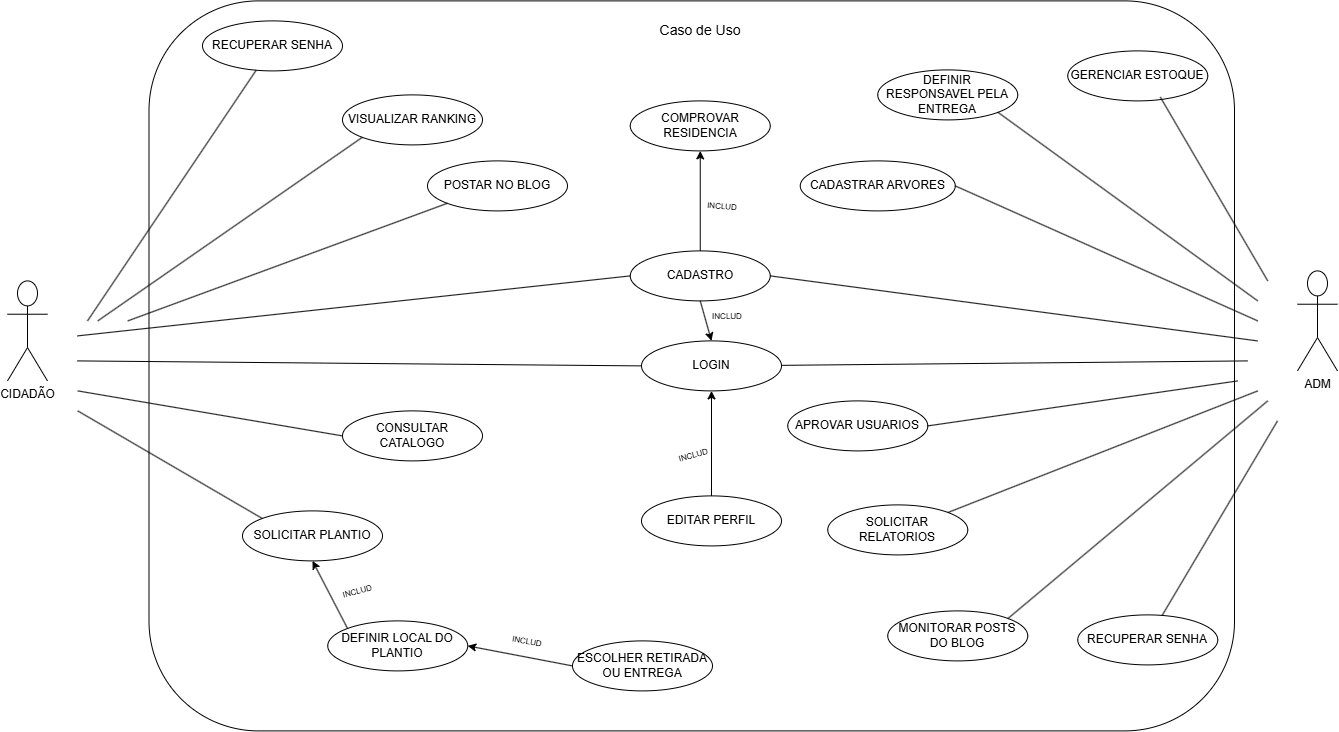

The diagram above was exported from draw.io. Its source (the exported page's mxGraphModel, read from the mxfile embedded in the PNG):
<mxGraphModel dx="366" dy="1110" grid="1" gridSize="10" guides="1" tooltips="1" connect="1" arrows="1" fold="1" page="1" pageScale="1" pageWidth="827" pageHeight="1169" math="0" shadow="0">
  <root>
    <mxCell id="0" />
    <mxCell id="1" parent="0" />
    <mxCell id="GRl7oi5T64gm0pxhg6_R-75" parent="1" style="rounded=1;whiteSpace=wrap;html=1;movable=0;resizable=0;rotatable=0;deletable=0;editable=0;locked=1;connectable=0;" value="" vertex="1">
      <mxGeometry height="730" width="1085.5" x="1861.5" y="800" as="geometry" />
    </mxCell>
    <mxCell id="GRl7oi5T64gm0pxhg6_R-76" parent="1" style="text;html=1;whiteSpace=wrap;strokeColor=none;fillColor=none;align=center;verticalAlign=middle;rounded=0;" value="&lt;font style=&quot;font-size: 14px;&quot;&gt;Caso de Uso&lt;/font&gt;" vertex="1">
      <mxGeometry height="20" width="240" x="2292.75" y="820" as="geometry" />
    </mxCell>
    <mxCell id="GRl7oi5T64gm0pxhg6_R-77" parent="1" style="shape=umlActor;verticalLabelPosition=bottom;verticalAlign=top;html=1;outlineConnect=0;" value="ADM" vertex="1">
      <mxGeometry height="100" width="40" x="3010" y="1070" as="geometry" />
    </mxCell>
    <mxCell id="GRl7oi5T64gm0pxhg6_R-78" parent="1" style="ellipse;whiteSpace=wrap;html=1;" value="CADASTRO" vertex="1">
      <mxGeometry height="50" width="140" x="2342.75" y="1050" as="geometry" />
    </mxCell>
    <mxCell id="GRl7oi5T64gm0pxhg6_R-79" parent="1" style="shape=umlActor;verticalLabelPosition=bottom;verticalAlign=top;html=1;outlineConnect=0;" value="CIDADÃO" vertex="1">
      <mxGeometry height="100" width="40" x="1720" y="1080" as="geometry" />
    </mxCell>
    <mxCell id="GRl7oi5T64gm0pxhg6_R-80" parent="1" style="ellipse;whiteSpace=wrap;html=1;" value="LOGIN" vertex="1">
      <mxGeometry height="50" width="140" x="2354" y="1140" as="geometry" />
    </mxCell>
    <mxCell id="GRl7oi5T64gm0pxhg6_R-81" parent="1" style="ellipse;whiteSpace=wrap;html=1;" value="EDITAR PERFIL" vertex="1">
      <mxGeometry height="50" width="140" x="2354" y="1295" as="geometry" />
    </mxCell>
    <mxCell id="GRl7oi5T64gm0pxhg6_R-82" parent="1" style="ellipse;whiteSpace=wrap;html=1;" value="COMPROVAR RESIDENCIA" vertex="1">
      <mxGeometry height="50" width="140" x="2342.75" y="900" as="geometry" />
    </mxCell>
    <mxCell id="GRl7oi5T64gm0pxhg6_R-83" edge="1" parent="1" style="endArrow=none;html=1;rounded=0;entryX=0;entryY=0.5;entryDx=0;entryDy=0;" target="GRl7oi5T64gm0pxhg6_R-80" value="">
      <mxGeometry height="50" relative="1" width="50" as="geometry">
        <mxPoint x="1790" y="1160" as="sourcePoint" />
        <mxPoint x="2236" y="1339" as="targetPoint" />
      </mxGeometry>
    </mxCell>
    <mxCell id="GRl7oi5T64gm0pxhg6_R-84" edge="1" parent="1" style="endArrow=none;html=1;rounded=0;entryX=0;entryY=0.5;entryDx=0;entryDy=0;" target="GRl7oi5T64gm0pxhg6_R-78" value="">
      <mxGeometry height="50" relative="1" width="50" as="geometry">
        <mxPoint x="1790" y="1135" as="sourcePoint" />
        <mxPoint x="2286" y="1359" as="targetPoint" />
      </mxGeometry>
    </mxCell>
    <mxCell id="GRl7oi5T64gm0pxhg6_R-85" parent="1" style="text;html=1;whiteSpace=wrap;strokeColor=none;fillColor=none;align=center;verticalAlign=middle;rounded=0;rotation=4;" value="&lt;font style=&quot;font-size: 8px;&quot;&gt;INCLUD&lt;/font&gt;" vertex="1">
      <mxGeometry height="10" width="20" x="2425" y="1000" as="geometry" />
    </mxCell>
    <mxCell id="GRl7oi5T64gm0pxhg6_R-86" edge="1" parent="1" source="GRl7oi5T64gm0pxhg6_R-78" style="endArrow=classic;html=1;rounded=0;exitX=0.5;exitY=0;exitDx=0;exitDy=0;entryX=0.5;entryY=1;entryDx=0;entryDy=0;" target="GRl7oi5T64gm0pxhg6_R-82" value="">
      <mxGeometry height="50" relative="1" width="50" as="geometry">
        <mxPoint x="2360.0033982822015" y="1025.0021804175294" as="sourcePoint" />
        <mxPoint x="2360.0033982822015" y="1045.0021804175294" as="targetPoint" />
      </mxGeometry>
    </mxCell>
    <mxCell id="GRl7oi5T64gm0pxhg6_R-87" parent="1" style="text;html=1;whiteSpace=wrap;strokeColor=none;fillColor=none;align=center;verticalAlign=middle;rounded=0;rotation=0;" value="&lt;font style=&quot;font-size: 8px;&quot;&gt;INCLUD&lt;/font&gt;" vertex="1">
      <mxGeometry height="10" width="20" x="2430.26" y="1110" as="geometry" />
    </mxCell>
    <mxCell id="GRl7oi5T64gm0pxhg6_R-88" edge="1" parent="1" source="GRl7oi5T64gm0pxhg6_R-78" style="endArrow=classic;html=1;rounded=0;exitX=0.5;exitY=1;exitDx=0;exitDy=0;entryX=0.5;entryY=0;entryDx=0;entryDy=0;" target="GRl7oi5T64gm0pxhg6_R-80" value="">
      <mxGeometry height="50" relative="1" width="50" as="geometry">
        <Array as="points" />
        <mxPoint x="2394.75" y="1135" as="sourcePoint" />
        <mxPoint x="2394.75" y="1135" as="targetPoint" />
      </mxGeometry>
    </mxCell>
    <mxCell id="GRl7oi5T64gm0pxhg6_R-89" edge="1" parent="1" source="GRl7oi5T64gm0pxhg6_R-80" style="endArrow=none;html=1;rounded=0;" value="">
      <mxGeometry height="50" relative="1" width="50" as="geometry">
        <mxPoint x="2500" y="1255" as="sourcePoint" />
        <mxPoint x="2960" y="1160" as="targetPoint" />
      </mxGeometry>
    </mxCell>
    <mxCell id="GRl7oi5T64gm0pxhg6_R-90" edge="1" parent="1" source="GRl7oi5T64gm0pxhg6_R-78" style="endArrow=none;html=1;rounded=0;exitX=1;exitY=0.5;exitDx=0;exitDy=0;" value="">
      <mxGeometry height="50" relative="1" width="50" as="geometry">
        <mxPoint x="2470" y="1140" as="sourcePoint" />
        <mxPoint x="2970" y="1140" as="targetPoint" />
      </mxGeometry>
    </mxCell>
    <mxCell id="GRl7oi5T64gm0pxhg6_R-91" parent="1" style="ellipse;whiteSpace=wrap;html=1;" value="RECUPERAR SENHA" vertex="1">
      <mxGeometry height="50" width="140" x="2790.26" y="1414" as="geometry" />
    </mxCell>
    <mxCell id="GRl7oi5T64gm0pxhg6_R-92" edge="1" parent="1" source="GRl7oi5T64gm0pxhg6_R-91" style="endArrow=none;html=1;rounded=0;" value="">
      <mxGeometry height="50" relative="1" width="50" as="geometry">
        <mxPoint x="2120" y="1302.5" as="sourcePoint" />
        <mxPoint x="2990" y="1220" as="targetPoint" />
      </mxGeometry>
    </mxCell>
    <mxCell id="GRl7oi5T64gm0pxhg6_R-93" parent="1" style="ellipse;whiteSpace=wrap;html=1;" value="RECUPERAR SENHA" vertex="1">
      <mxGeometry height="50" width="140" x="1915" y="820" as="geometry" />
    </mxCell>
    <mxCell id="GRl7oi5T64gm0pxhg6_R-94" edge="1" parent="1" source="GRl7oi5T64gm0pxhg6_R-93" style="endArrow=none;html=1;rounded=0;" value="">
      <mxGeometry height="50" relative="1" width="50" as="geometry">
        <mxPoint x="1370" y="942.5" as="sourcePoint" />
        <mxPoint x="1800" y="1120" as="targetPoint" />
      </mxGeometry>
    </mxCell>
    <mxCell id="GRl7oi5T64gm0pxhg6_R-95" parent="1" style="ellipse;whiteSpace=wrap;html=1;" value="VISUALIZAR RANKING" vertex="1">
      <mxGeometry height="50" width="140" x="2055" y="894" as="geometry" />
    </mxCell>
    <mxCell id="GRl7oi5T64gm0pxhg6_R-96" edge="1" parent="1" source="GRl7oi5T64gm0pxhg6_R-81" style="endArrow=classic;html=1;rounded=0;exitX=0.5;exitY=0;exitDx=0;exitDy=0;entryX=0.5;entryY=1;entryDx=0;entryDy=0;" target="GRl7oi5T64gm0pxhg6_R-80" value="">
      <mxGeometry height="50" relative="1" width="50" as="geometry">
        <mxPoint x="2230.0600000000004" y="1209.5" as="sourcePoint" />
        <mxPoint x="2390" y="1170.5" as="targetPoint" />
      </mxGeometry>
    </mxCell>
    <mxCell id="GRl7oi5T64gm0pxhg6_R-97" parent="1" style="text;html=1;whiteSpace=wrap;strokeColor=none;fillColor=none;align=center;verticalAlign=middle;rounded=0;rotation=-15;" value="&lt;font style=&quot;font-size: 8px;&quot;&gt;INCLUD&lt;/font&gt;" vertex="1">
      <mxGeometry height="20" width="29.74" x="2390.5177977542753" y="1243.9952540378445" as="geometry" />
    </mxCell>
    <mxCell id="GRl7oi5T64gm0pxhg6_R-98" parent="1" style="ellipse;whiteSpace=wrap;html=1;" value="CADASTRAR ARVORES" vertex="1">
      <mxGeometry height="50" width="155" x="2512.76" y="960" as="geometry" />
    </mxCell>
    <mxCell id="GRl7oi5T64gm0pxhg6_R-99" parent="1" style="ellipse;whiteSpace=wrap;html=1;" value="APROVAR USUARIOS" vertex="1">
      <mxGeometry height="50" width="140" x="2500.26" y="1200" as="geometry" />
    </mxCell>
    <mxCell id="GRl7oi5T64gm0pxhg6_R-100" parent="1" style="ellipse;whiteSpace=wrap;html=1;" value="DEFINIR RESPONSAVEL PELA ENTREGA" vertex="1">
      <mxGeometry height="50" width="140" x="2590.26" y="869" as="geometry" />
    </mxCell>
    <mxCell id="GRl7oi5T64gm0pxhg6_R-101" parent="1" style="ellipse;whiteSpace=wrap;html=1;" value="MONITORAR POSTS DO BLOG" vertex="1">
      <mxGeometry height="50" width="140" x="2600.26" y="1410" as="geometry" />
    </mxCell>
    <mxCell id="GRl7oi5T64gm0pxhg6_R-102" parent="1" style="ellipse;whiteSpace=wrap;html=1;" value="SOLICITAR PLANTIO" vertex="1">
      <mxGeometry height="50" width="140" x="1955" y="1310" as="geometry" />
    </mxCell>
    <mxCell id="GRl7oi5T64gm0pxhg6_R-103" parent="1" style="ellipse;whiteSpace=wrap;html=1;" value="CONSULTAR CATALOGO" vertex="1">
      <mxGeometry height="50" width="140" x="2055" y="1210" as="geometry" />
    </mxCell>
    <mxCell id="GRl7oi5T64gm0pxhg6_R-104" parent="1" style="ellipse;whiteSpace=wrap;html=1;" value="DEFINIR LOCAL DO PLANTIO" vertex="1">
      <mxGeometry height="50" width="140" x="2040.2600000000002" y="1420" as="geometry" />
    </mxCell>
    <mxCell id="GRl7oi5T64gm0pxhg6_R-105" parent="1" style="ellipse;whiteSpace=wrap;html=1;" value="ESCOLHER RETIRADA OU ENTREGA" vertex="1">
      <mxGeometry height="50" width="140" x="2285" y="1440" as="geometry" />
    </mxCell>
    <mxCell id="GRl7oi5T64gm0pxhg6_R-106" parent="1" style="ellipse;whiteSpace=wrap;html=1;" value="GERENCIAR ESTOQUE" vertex="1">
      <mxGeometry height="50" width="140" x="2780.26" y="850" as="geometry" />
    </mxCell>
    <mxCell id="GRl7oi5T64gm0pxhg6_R-107" parent="1" style="ellipse;whiteSpace=wrap;html=1;" value="SOLICITAR RELATORIOS" vertex="1">
      <mxGeometry height="50" width="140" x="2540.26" y="1304" as="geometry" />
    </mxCell>
    <mxCell id="GRl7oi5T64gm0pxhg6_R-108" edge="1" parent="1" source="GRl7oi5T64gm0pxhg6_R-101" style="endArrow=none;html=1;rounded=0;exitX=1;exitY=0;exitDx=0;exitDy=0;" value="">
      <mxGeometry height="50" relative="1" width="50" as="geometry">
        <mxPoint x="2880.26" y="1585" as="sourcePoint" />
        <mxPoint x="2980.26" y="1200" as="targetPoint" />
      </mxGeometry>
    </mxCell>
    <mxCell id="GRl7oi5T64gm0pxhg6_R-109" edge="1" parent="1" source="GRl7oi5T64gm0pxhg6_R-107" style="endArrow=none;html=1;rounded=0;exitX=1;exitY=0;exitDx=0;exitDy=0;" value="">
      <mxGeometry height="50" relative="1" width="50" as="geometry">
        <mxPoint x="3040.26" y="1485" as="sourcePoint" />
        <mxPoint x="2970.26" y="1190" as="targetPoint" />
      </mxGeometry>
    </mxCell>
    <mxCell id="GRl7oi5T64gm0pxhg6_R-110" edge="1" parent="1" source="GRl7oi5T64gm0pxhg6_R-99" style="endArrow=none;html=1;rounded=0;exitX=1;exitY=0.5;exitDx=0;exitDy=0;" value="">
      <mxGeometry height="50" relative="1" width="50" as="geometry">
        <mxPoint x="3080.26" y="1505" as="sourcePoint" />
        <mxPoint x="2950.26" y="1180" as="targetPoint" />
      </mxGeometry>
    </mxCell>
    <mxCell id="GRl7oi5T64gm0pxhg6_R-111" edge="1" parent="1" source="GRl7oi5T64gm0pxhg6_R-98" style="endArrow=none;html=1;rounded=0;exitX=1;exitY=0.5;exitDx=0;exitDy=0;" value="">
      <mxGeometry height="50" relative="1" width="50" as="geometry">
        <mxPoint x="3080.26" y="1455" as="sourcePoint" />
        <mxPoint x="2970.26" y="1120" as="targetPoint" />
      </mxGeometry>
    </mxCell>
    <mxCell id="GRl7oi5T64gm0pxhg6_R-112" edge="1" parent="1" source="GRl7oi5T64gm0pxhg6_R-100" style="endArrow=none;html=1;rounded=0;exitX=1;exitY=1;exitDx=0;exitDy=0;" value="">
      <mxGeometry height="50" relative="1" width="50" as="geometry">
        <mxPoint x="2950.26" y="1070" as="sourcePoint" />
        <mxPoint x="2970.26" y="1100" as="targetPoint" />
      </mxGeometry>
    </mxCell>
    <mxCell id="GRl7oi5T64gm0pxhg6_R-113" edge="1" parent="1" source="GRl7oi5T64gm0pxhg6_R-106" style="endArrow=none;html=1;rounded=0;exitX=0.661;exitY=0.923;exitDx=0;exitDy=0;exitPerimeter=0;" value="">
      <mxGeometry height="50" relative="1" width="50" as="geometry">
        <mxPoint x="3170.26" y="1000" as="sourcePoint" />
        <mxPoint x="2980.26" y="1080" as="targetPoint" />
      </mxGeometry>
    </mxCell>
    <mxCell id="GRl7oi5T64gm0pxhg6_R-114" edge="1" parent="1" source="GRl7oi5T64gm0pxhg6_R-95" style="endArrow=none;html=1;rounded=0;exitX=0;exitY=1;exitDx=0;exitDy=0;" value="">
      <mxGeometry height="50" relative="1" width="50" as="geometry">
        <mxPoint x="2211.5200000000004" y="1170" as="sourcePoint" />
        <mxPoint x="1810.2600000000002" y="1120" as="targetPoint" />
      </mxGeometry>
    </mxCell>
    <mxCell id="GRl7oi5T64gm0pxhg6_R-115" edge="1" parent="1" source="GRl7oi5T64gm0pxhg6_R-103" style="endArrow=none;html=1;rounded=0;exitX=0;exitY=0.5;exitDx=0;exitDy=0;" value="">
      <mxGeometry height="50" relative="1" width="50" as="geometry">
        <mxPoint x="2061.5200000000004" y="1360" as="sourcePoint" />
        <mxPoint x="1790.2600000000002" y="1190" as="targetPoint" />
      </mxGeometry>
    </mxCell>
    <mxCell id="GRl7oi5T64gm0pxhg6_R-116" edge="1" parent="1" source="GRl7oi5T64gm0pxhg6_R-105" style="endArrow=classic;html=1;rounded=0;exitX=0;exitY=0.5;exitDx=0;exitDy=0;entryX=1;entryY=0.5;entryDx=0;entryDy=0;" target="GRl7oi5T64gm0pxhg6_R-104" value="">
      <mxGeometry height="50" relative="1" width="50" as="geometry">
        <mxPoint x="2430.26" y="1475" as="sourcePoint" />
        <mxPoint x="2430.26" y="1370" as="targetPoint" />
      </mxGeometry>
    </mxCell>
    <mxCell id="GRl7oi5T64gm0pxhg6_R-117" edge="1" parent="1" source="GRl7oi5T64gm0pxhg6_R-104" style="endArrow=classic;html=1;rounded=0;exitX=0;exitY=0;exitDx=0;exitDy=0;entryX=0.5;entryY=1;entryDx=0;entryDy=0;" target="GRl7oi5T64gm0pxhg6_R-102" value="">
      <mxGeometry height="50" relative="1" width="50" as="geometry">
        <mxPoint x="2320.26" y="1575" as="sourcePoint" />
        <mxPoint x="2320.26" y="1470" as="targetPoint" />
      </mxGeometry>
    </mxCell>
    <mxCell id="GRl7oi5T64gm0pxhg6_R-118" parent="1" style="text;html=1;whiteSpace=wrap;strokeColor=none;fillColor=none;align=center;verticalAlign=middle;rounded=0;rotation=10;" value="&lt;font style=&quot;font-size: 8px;&quot;&gt;INCLUD&lt;/font&gt;" vertex="1">
      <mxGeometry height="20" width="29.74" x="2225.261507487944" y="1429.997897463565" as="geometry" />
    </mxCell>
    <mxCell id="GRl7oi5T64gm0pxhg6_R-119" parent="1" style="text;html=1;whiteSpace=wrap;strokeColor=none;fillColor=none;align=center;verticalAlign=middle;rounded=0;rotation=-15;" value="&lt;font style=&quot;font-size: 8px;&quot;&gt;INCLUD&lt;/font&gt;" vertex="1">
      <mxGeometry height="20" width="29.74" x="2055.001507487944" y="1379.997897463565" as="geometry" />
    </mxCell>
    <mxCell id="GRl7oi5T64gm0pxhg6_R-120" edge="1" parent="1" source="GRl7oi5T64gm0pxhg6_R-102" style="endArrow=none;html=1;rounded=0;exitX=0;exitY=0;exitDx=0;exitDy=0;" value="">
      <mxGeometry height="50" relative="1" width="50" as="geometry">
        <mxPoint x="2225.26" y="1335" as="sourcePoint" />
        <mxPoint x="1790.2600000000002" y="1210" as="targetPoint" />
      </mxGeometry>
    </mxCell>
    <mxCell id="GRl7oi5T64gm0pxhg6_R-121" parent="1" style="ellipse;whiteSpace=wrap;html=1;" value="POSTAR NO BLOG" vertex="1">
      <mxGeometry height="50" width="140" x="2140" y="960" as="geometry" />
    </mxCell>
    <mxCell id="GRl7oi5T64gm0pxhg6_R-122" edge="1" parent="1" source="GRl7oi5T64gm0pxhg6_R-121" style="endArrow=none;html=1;rounded=0;exitX=0;exitY=1;exitDx=0;exitDy=0;" value="">
      <mxGeometry height="50" relative="1" width="50" as="geometry">
        <mxPoint x="2255.26" y="1010" as="sourcePoint" />
        <mxPoint x="1840.2600000000002" y="1120" as="targetPoint" />
      </mxGeometry>
    </mxCell>
  </root>
</mxGraphModel>